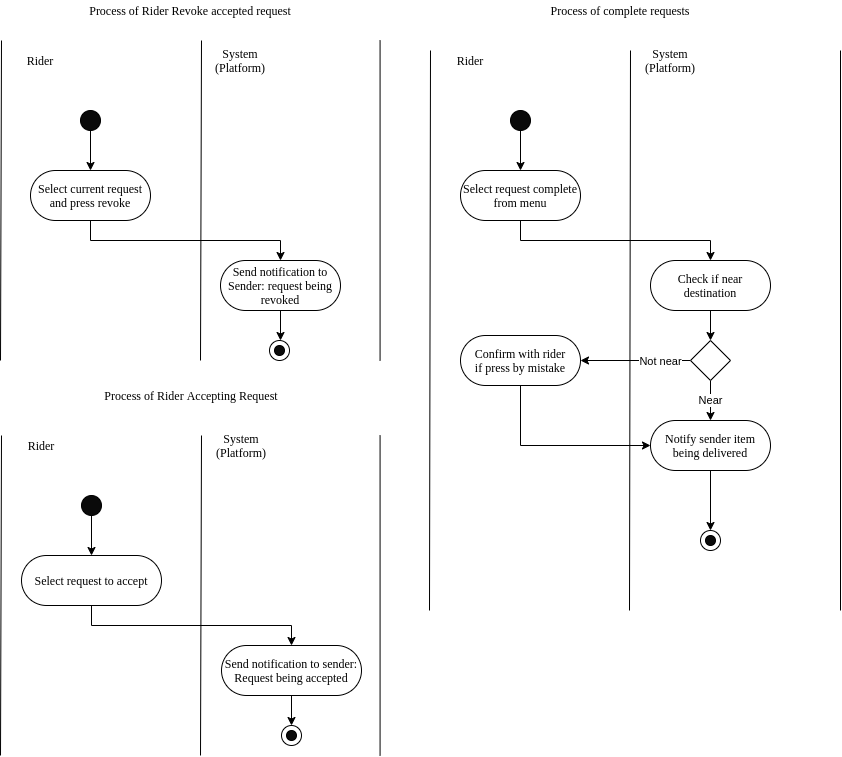

The diagram above was exported from draw.io. Its source (the exported page's mxGraphModel, read from the mxfile embedded in the PNG):
<mxGraphModel dx="1422" dy="841" grid="1" gridSize="10" guides="1" tooltips="1" connect="1" arrows="1" fold="1" page="1" pageScale="1" pageWidth="850" pageHeight="1100" math="0" shadow="0">
  <root>
    <mxCell id="0" />
    <mxCell id="1" parent="0" />
    <mxCell id="2" value="Process of Rider Accepting Request" style="text;html=1;strokeColor=none;fillColor=none;align=center;verticalAlign=middle;whiteSpace=wrap;rounded=0;fontSize=12;fontFamily=Times New Roman;" vertex="1" parent="1">
      <mxGeometry x="482" y="435" width="380" height="20" as="geometry" />
    </mxCell>
    <mxCell id="3" value="Rider" style="text;html=1;strokeColor=none;fillColor=none;align=center;verticalAlign=middle;whiteSpace=wrap;rounded=0;fontSize=12;fontFamily=Times New Roman;" vertex="1" parent="1">
      <mxGeometry x="482" y="485" width="80" height="20" as="geometry" />
    </mxCell>
    <mxCell id="4" value="System (Platform)" style="text;html=1;strokeColor=none;fillColor=none;align=center;verticalAlign=middle;whiteSpace=wrap;rounded=0;fontSize=12;fontFamily=Times New Roman;" vertex="1" parent="1">
      <mxGeometry x="682" y="485" width="80" height="20" as="geometry" />
    </mxCell>
    <mxCell id="5" value="" style="endArrow=none;html=1;fontFamily=Times New Roman;fontSize=12;" edge="1" parent="1">
      <mxGeometry width="50" height="50" relative="1" as="geometry">
        <mxPoint x="481" y="805" as="sourcePoint" />
        <mxPoint x="482" y="485" as="targetPoint" />
      </mxGeometry>
    </mxCell>
    <mxCell id="6" value="" style="endArrow=none;html=1;fontFamily=Times New Roman;fontSize=12;" edge="1" parent="1">
      <mxGeometry width="50" height="50" relative="1" as="geometry">
        <mxPoint x="681" y="805" as="sourcePoint" />
        <mxPoint x="682" y="485" as="targetPoint" />
      </mxGeometry>
    </mxCell>
    <mxCell id="7" style="edgeStyle=orthogonalEdgeStyle;rounded=0;orthogonalLoop=1;jettySize=auto;html=1;exitX=0.5;exitY=1;exitDx=0;exitDy=0;fontFamily=Times New Roman;fontSize=12;" edge="1" source="8" target="11" parent="1">
      <mxGeometry relative="1" as="geometry">
        <mxPoint x="572" y="605" as="targetPoint" />
      </mxGeometry>
    </mxCell>
    <mxCell id="8" value="" style="ellipse;whiteSpace=wrap;html=1;fontFamily=Times New Roman;fontSize=12;fillColor=#0A0A0A;" vertex="1" parent="1">
      <mxGeometry x="562" y="545" width="20" height="20" as="geometry" />
    </mxCell>
    <mxCell id="9" value="" style="endArrow=none;html=1;fontFamily=Times New Roman;fontSize=12;" edge="1" parent="1">
      <mxGeometry width="50" height="50" relative="1" as="geometry">
        <mxPoint x="860.5699999999997" y="805" as="sourcePoint" />
        <mxPoint x="860.5699999999997" y="485" as="targetPoint" />
      </mxGeometry>
    </mxCell>
    <mxCell id="10" style="edgeStyle=orthogonalEdgeStyle;rounded=0;orthogonalLoop=1;jettySize=auto;html=1;exitX=0.5;exitY=1;exitDx=0;exitDy=0;entryX=0.5;entryY=0;entryDx=0;entryDy=0;" edge="1" source="11" target="46" parent="1">
      <mxGeometry relative="1" as="geometry">
        <mxPoint x="762" y="695.0000000000001" as="targetPoint" />
      </mxGeometry>
    </mxCell>
    <mxCell id="11" value="Select request to accept" style="rounded=1;whiteSpace=wrap;html=1;fontFamily=Times New Roman;fontSize=12;arcSize=50;" vertex="1" parent="1">
      <mxGeometry x="502" y="605" width="140" height="50" as="geometry" />
    </mxCell>
    <mxCell id="12" value="" style="group" vertex="1" connectable="0" parent="1">
      <mxGeometry x="762" y="775" width="20" height="20" as="geometry" />
    </mxCell>
    <mxCell id="13" value="" style="ellipse;whiteSpace=wrap;html=1;fontFamily=Times New Roman;fontSize=12;fillColor=#FFFFFF;" vertex="1" parent="12">
      <mxGeometry width="20" height="20" as="geometry" />
    </mxCell>
    <mxCell id="14" value="" style="ellipse;whiteSpace=wrap;html=1;fontFamily=Times New Roman;fontSize=12;fillColor=#0A0A0A;" vertex="1" parent="12">
      <mxGeometry x="5" y="5" width="10" height="10" as="geometry" />
    </mxCell>
    <mxCell id="15" value="Process of Rider Revoke accepted request" style="text;html=1;strokeColor=none;fillColor=none;align=center;verticalAlign=middle;whiteSpace=wrap;rounded=0;fontSize=12;fontFamily=Times New Roman;" vertex="1" parent="1">
      <mxGeometry x="481" y="50" width="380" height="20" as="geometry" />
    </mxCell>
    <mxCell id="16" value="Rider" style="text;html=1;strokeColor=none;fillColor=none;align=center;verticalAlign=middle;whiteSpace=wrap;rounded=0;fontSize=12;fontFamily=Times New Roman;" vertex="1" parent="1">
      <mxGeometry x="481" y="100" width="80" height="20" as="geometry" />
    </mxCell>
    <mxCell id="17" value="System (Platform)" style="text;html=1;strokeColor=none;fillColor=none;align=center;verticalAlign=middle;whiteSpace=wrap;rounded=0;fontSize=12;fontFamily=Times New Roman;" vertex="1" parent="1">
      <mxGeometry x="681" y="100" width="80" height="20" as="geometry" />
    </mxCell>
    <mxCell id="18" style="edgeStyle=orthogonalEdgeStyle;rounded=0;orthogonalLoop=1;jettySize=auto;html=1;exitX=0.5;exitY=1;exitDx=0;exitDy=0;fontFamily=Times New Roman;fontSize=12;" edge="1" source="19" target="21" parent="1">
      <mxGeometry relative="1" as="geometry">
        <mxPoint x="571" y="220" as="targetPoint" />
      </mxGeometry>
    </mxCell>
    <mxCell id="19" value="" style="ellipse;whiteSpace=wrap;html=1;fontFamily=Times New Roman;fontSize=12;fillColor=#0A0A0A;" vertex="1" parent="1">
      <mxGeometry x="561" y="160" width="20" height="20" as="geometry" />
    </mxCell>
    <mxCell id="20" style="edgeStyle=orthogonalEdgeStyle;rounded=0;orthogonalLoop=1;jettySize=auto;html=1;exitX=0.5;exitY=1;exitDx=0;exitDy=0;entryX=0.5;entryY=0;entryDx=0;entryDy=0;strokeWidth=1;" edge="1" source="21" target="23" parent="1">
      <mxGeometry relative="1" as="geometry" />
    </mxCell>
    <mxCell id="21" value="Select current request and press revoke" style="rounded=1;whiteSpace=wrap;html=1;fontFamily=Times New Roman;fontSize=12;arcSize=50;" vertex="1" parent="1">
      <mxGeometry x="511" y="220" width="120" height="50" as="geometry" />
    </mxCell>
    <mxCell id="22" style="edgeStyle=orthogonalEdgeStyle;rounded=0;orthogonalLoop=1;jettySize=auto;html=1;exitX=0.5;exitY=1;exitDx=0;exitDy=0;strokeWidth=1;" edge="1" source="23" parent="1">
      <mxGeometry relative="1" as="geometry">
        <mxPoint x="761" y="390.00000000000045" as="targetPoint" />
      </mxGeometry>
    </mxCell>
    <mxCell id="23" value="Send notification to Sender: request being revoked" style="rounded=1;whiteSpace=wrap;html=1;fontFamily=Times New Roman;fontSize=12;arcSize=50;" vertex="1" parent="1">
      <mxGeometry x="701" y="310" width="120" height="50" as="geometry" />
    </mxCell>
    <mxCell id="24" value="Process of complete requests" style="text;html=1;strokeColor=none;fillColor=none;align=center;verticalAlign=middle;whiteSpace=wrap;rounded=0;fontSize=12;fontFamily=Times New Roman;" vertex="1" parent="1">
      <mxGeometry x="911" y="50" width="380" height="20" as="geometry" />
    </mxCell>
    <mxCell id="25" value="Rider" style="text;html=1;strokeColor=none;fillColor=none;align=center;verticalAlign=middle;whiteSpace=wrap;rounded=0;fontSize=12;fontFamily=Times New Roman;" vertex="1" parent="1">
      <mxGeometry x="911" y="100" width="80" height="20" as="geometry" />
    </mxCell>
    <mxCell id="26" value="System (Platform)" style="text;html=1;strokeColor=none;fillColor=none;align=center;verticalAlign=middle;whiteSpace=wrap;rounded=0;fontSize=12;fontFamily=Times New Roman;" vertex="1" parent="1">
      <mxGeometry x="1111" y="100" width="80" height="20" as="geometry" />
    </mxCell>
    <mxCell id="27" value="" style="endArrow=none;html=1;fontFamily=Times New Roman;fontSize=12;" edge="1" parent="1">
      <mxGeometry width="50" height="50" relative="1" as="geometry">
        <mxPoint x="910" y="659.9999999999998" as="sourcePoint" />
        <mxPoint x="911" y="100" as="targetPoint" />
      </mxGeometry>
    </mxCell>
    <mxCell id="28" value="" style="endArrow=none;html=1;fontFamily=Times New Roman;fontSize=12;" edge="1" parent="1">
      <mxGeometry width="50" height="50" relative="1" as="geometry">
        <mxPoint x="1110" y="659.9999999999998" as="sourcePoint" />
        <mxPoint x="1111" y="100" as="targetPoint" />
      </mxGeometry>
    </mxCell>
    <mxCell id="29" style="edgeStyle=orthogonalEdgeStyle;rounded=0;orthogonalLoop=1;jettySize=auto;html=1;exitX=0.5;exitY=1;exitDx=0;exitDy=0;fontFamily=Times New Roman;fontSize=12;" edge="1" source="30" target="33" parent="1">
      <mxGeometry relative="1" as="geometry">
        <mxPoint x="1001" y="220" as="targetPoint" />
      </mxGeometry>
    </mxCell>
    <mxCell id="30" value="" style="ellipse;whiteSpace=wrap;html=1;fontFamily=Times New Roman;fontSize=12;fillColor=#0A0A0A;" vertex="1" parent="1">
      <mxGeometry x="991" y="160" width="20" height="20" as="geometry" />
    </mxCell>
    <mxCell id="31" value="" style="endArrow=none;html=1;fontFamily=Times New Roman;fontSize=12;" edge="1" parent="1">
      <mxGeometry width="50" height="50" relative="1" as="geometry">
        <mxPoint x="1321" y="659.9999999999998" as="sourcePoint" />
        <mxPoint x="1321" y="100" as="targetPoint" />
      </mxGeometry>
    </mxCell>
    <mxCell id="32" style="edgeStyle=orthogonalEdgeStyle;rounded=0;orthogonalLoop=1;jettySize=auto;html=1;exitX=0.5;exitY=1;exitDx=0;exitDy=0;entryX=0.5;entryY=0;entryDx=0;entryDy=0;strokeWidth=1;" edge="1" source="33" target="38" parent="1">
      <mxGeometry relative="1" as="geometry" />
    </mxCell>
    <mxCell id="33" value="Select request complete from menu" style="rounded=1;whiteSpace=wrap;html=1;fontFamily=Times New Roman;fontSize=12;arcSize=50;" vertex="1" parent="1">
      <mxGeometry x="941" y="220" width="120" height="50" as="geometry" />
    </mxCell>
    <mxCell id="34" value="" style="group" vertex="1" connectable="0" parent="1">
      <mxGeometry x="1181" y="580" width="20" height="20" as="geometry" />
    </mxCell>
    <mxCell id="35" value="" style="ellipse;whiteSpace=wrap;html=1;fontFamily=Times New Roman;fontSize=12;fillColor=#FFFFFF;" vertex="1" parent="34">
      <mxGeometry width="20" height="20" as="geometry" />
    </mxCell>
    <mxCell id="36" value="" style="ellipse;whiteSpace=wrap;html=1;fontFamily=Times New Roman;fontSize=12;fillColor=#0A0A0A;" vertex="1" parent="34">
      <mxGeometry x="5" y="5" width="10" height="10" as="geometry" />
    </mxCell>
    <mxCell id="37" style="edgeStyle=orthogonalEdgeStyle;rounded=0;orthogonalLoop=1;jettySize=auto;html=1;exitX=0.5;exitY=1;exitDx=0;exitDy=0;strokeWidth=1;" edge="1" source="38" target="42" parent="1">
      <mxGeometry relative="1" as="geometry" />
    </mxCell>
    <mxCell id="38" value="Check if near destination" style="rounded=1;whiteSpace=wrap;html=1;fontFamily=Times New Roman;fontSize=12;arcSize=50;" vertex="1" parent="1">
      <mxGeometry x="1131" y="310" width="120" height="50" as="geometry" />
    </mxCell>
    <mxCell id="39" value="Near" style="edgeStyle=orthogonalEdgeStyle;rounded=0;orthogonalLoop=1;jettySize=auto;html=1;exitX=0.5;exitY=1;exitDx=0;exitDy=0;strokeWidth=1;entryX=0.5;entryY=0;entryDx=0;entryDy=0;" edge="1" source="42" target="44" parent="1">
      <mxGeometry relative="1" as="geometry">
        <mxPoint x="1281" y="460" as="targetPoint" />
      </mxGeometry>
    </mxCell>
    <mxCell id="40" style="edgeStyle=orthogonalEdgeStyle;rounded=0;orthogonalLoop=1;jettySize=auto;html=1;exitX=0;exitY=0.5;exitDx=0;exitDy=0;entryX=1;entryY=0.5;entryDx=0;entryDy=0;" edge="1" source="42" target="54" parent="1">
      <mxGeometry relative="1" as="geometry" />
    </mxCell>
    <mxCell id="41" value="Not near" style="edgeLabel;html=1;align=center;verticalAlign=middle;resizable=0;points=[];" vertex="1" connectable="0" parent="40">
      <mxGeometry x="-0.7091" y="-3" relative="1" as="geometry">
        <mxPoint x="-15" y="3" as="offset" />
      </mxGeometry>
    </mxCell>
    <mxCell id="42" value="" style="rhombus;whiteSpace=wrap;html=1;" vertex="1" parent="1">
      <mxGeometry x="1171" y="390" width="40" height="40" as="geometry" />
    </mxCell>
    <mxCell id="43" style="edgeStyle=orthogonalEdgeStyle;rounded=0;orthogonalLoop=1;jettySize=auto;html=1;exitX=0.5;exitY=1;exitDx=0;exitDy=0;strokeWidth=1;entryX=0.5;entryY=0;entryDx=0;entryDy=0;" edge="1" source="44" target="35" parent="1">
      <mxGeometry relative="1" as="geometry">
        <mxPoint x="1201" y="580" as="targetPoint" />
      </mxGeometry>
    </mxCell>
    <mxCell id="44" value="Notify sender item being delivered" style="rounded=1;whiteSpace=wrap;html=1;fontFamily=Times New Roman;fontSize=12;arcSize=50;" vertex="1" parent="1">
      <mxGeometry x="1131" y="470" width="120" height="50" as="geometry" />
    </mxCell>
    <mxCell id="45" style="edgeStyle=orthogonalEdgeStyle;rounded=0;orthogonalLoop=1;jettySize=auto;html=1;exitX=0.5;exitY=1;exitDx=0;exitDy=0;entryX=0.5;entryY=0;entryDx=0;entryDy=0;" edge="1" source="46" target="13" parent="1">
      <mxGeometry relative="1" as="geometry" />
    </mxCell>
    <mxCell id="46" value="Send notification to sender: Request being accepted" style="rounded=1;whiteSpace=wrap;html=1;fontFamily=Times New Roman;fontSize=12;arcSize=50;" vertex="1" parent="1">
      <mxGeometry x="702" y="695" width="140" height="50" as="geometry" />
    </mxCell>
    <mxCell id="47" value="" style="group" vertex="1" connectable="0" parent="1">
      <mxGeometry x="750" y="390" width="20" height="20" as="geometry" />
    </mxCell>
    <mxCell id="48" value="" style="ellipse;whiteSpace=wrap;html=1;fontFamily=Times New Roman;fontSize=12;fillColor=#FFFFFF;" vertex="1" parent="47">
      <mxGeometry width="20" height="20" as="geometry" />
    </mxCell>
    <mxCell id="49" value="" style="ellipse;whiteSpace=wrap;html=1;fontFamily=Times New Roman;fontSize=12;fillColor=#0A0A0A;" vertex="1" parent="47">
      <mxGeometry x="5" y="5" width="10" height="10" as="geometry" />
    </mxCell>
    <mxCell id="50" value="" style="endArrow=none;html=1;fontFamily=Times New Roman;fontSize=12;" edge="1" parent="1">
      <mxGeometry width="50" height="50" relative="1" as="geometry">
        <mxPoint x="481" y="409.9999999999998" as="sourcePoint" />
        <mxPoint x="482.0000000000002" y="90" as="targetPoint" />
      </mxGeometry>
    </mxCell>
    <mxCell id="51" value="" style="endArrow=none;html=1;fontFamily=Times New Roman;fontSize=12;" edge="1" parent="1">
      <mxGeometry width="50" height="50" relative="1" as="geometry">
        <mxPoint x="681" y="409.9999999999998" as="sourcePoint" />
        <mxPoint x="682" y="90" as="targetPoint" />
      </mxGeometry>
    </mxCell>
    <mxCell id="52" value="" style="endArrow=none;html=1;fontFamily=Times New Roman;fontSize=12;" edge="1" parent="1">
      <mxGeometry width="50" height="50" relative="1" as="geometry">
        <mxPoint x="860.5700000000002" y="409.9999999999998" as="sourcePoint" />
        <mxPoint x="860.5700000000002" y="90" as="targetPoint" />
      </mxGeometry>
    </mxCell>
    <mxCell id="53" style="edgeStyle=orthogonalEdgeStyle;rounded=0;orthogonalLoop=1;jettySize=auto;html=1;exitX=0.5;exitY=1;exitDx=0;exitDy=0;entryX=0;entryY=0.5;entryDx=0;entryDy=0;" edge="1" source="54" target="44" parent="1">
      <mxGeometry relative="1" as="geometry" />
    </mxCell>
    <mxCell id="54" value="Confirm with rider&lt;br&gt;if press by mistake" style="rounded=1;whiteSpace=wrap;html=1;fontFamily=Times New Roman;fontSize=12;arcSize=50;" vertex="1" parent="1">
      <mxGeometry x="941" y="385" width="120" height="50" as="geometry" />
    </mxCell>
  </root>
</mxGraphModel>